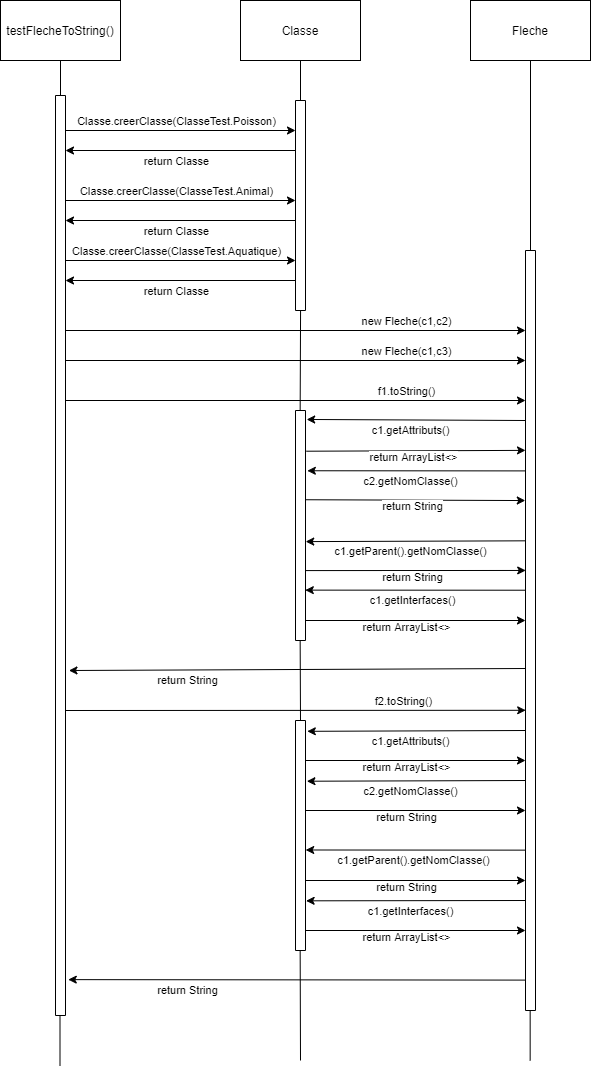

The diagram above was exported from draw.io. Its source (the exported page's mxGraphModel, read from the mxfile embedded in the PNG):
<mxGraphModel dx="2044" dy="706" grid="1" gridSize="10" guides="1" tooltips="1" connect="1" arrows="1" fold="1" page="1" pageScale="1" pageWidth="827" pageHeight="1169" math="0" shadow="0">
  <root>
    <mxCell id="0" />
    <mxCell id="1" parent="0" />
    <mxCell id="d1yO_MhPC-_R_9mbk8ZQ-1" value="testFlecheToString()" style="rounded=0;whiteSpace=wrap;html=1;" vertex="1" parent="1">
      <mxGeometry x="-40" y="30" width="120" height="60" as="geometry" />
    </mxCell>
    <mxCell id="d1yO_MhPC-_R_9mbk8ZQ-2" value="" style="endArrow=none;html=1;exitX=0.5;exitY=1;exitDx=0;exitDy=0;" edge="1" parent="1" source="d1yO_MhPC-_R_9mbk8ZQ-1" target="d1yO_MhPC-_R_9mbk8ZQ-84">
      <mxGeometry width="50" height="50" relative="1" as="geometry">
        <mxPoint x="20" y="120" as="sourcePoint" />
        <mxPoint x="20" y="90" as="targetPoint" />
      </mxGeometry>
    </mxCell>
    <mxCell id="d1yO_MhPC-_R_9mbk8ZQ-3" value="Classe" style="rounded=0;whiteSpace=wrap;html=1;" vertex="1" parent="1">
      <mxGeometry x="200" y="30" width="120" height="60" as="geometry" />
    </mxCell>
    <mxCell id="d1yO_MhPC-_R_9mbk8ZQ-4" value="" style="endArrow=none;html=1;" edge="1" parent="1">
      <mxGeometry width="50" height="50" relative="1" as="geometry">
        <mxPoint x="260" y="130" as="sourcePoint" />
        <mxPoint x="260" y="90" as="targetPoint" />
      </mxGeometry>
    </mxCell>
    <mxCell id="d1yO_MhPC-_R_9mbk8ZQ-5" value="Fleche" style="rounded=0;whiteSpace=wrap;html=1;" vertex="1" parent="1">
      <mxGeometry x="430" y="30" width="120" height="60" as="geometry" />
    </mxCell>
    <mxCell id="d1yO_MhPC-_R_9mbk8ZQ-6" value="" style="endArrow=none;html=1;" edge="1" parent="1">
      <mxGeometry width="50" height="50" relative="1" as="geometry">
        <mxPoint x="490" y="280" as="sourcePoint" />
        <mxPoint x="490" y="90" as="targetPoint" />
      </mxGeometry>
    </mxCell>
    <mxCell id="d1yO_MhPC-_R_9mbk8ZQ-27" value="" style="endArrow=classic;html=1;entryX=0.605;entryY=0.98;entryDx=0;entryDy=0;entryPerimeter=0;" edge="1" parent="1" target="d1yO_MhPC-_R_9mbk8ZQ-113">
      <mxGeometry width="50" height="50" relative="1" as="geometry">
        <mxPoint x="20" y="740" as="sourcePoint" />
        <mxPoint x="480" y="740" as="targetPoint" />
      </mxGeometry>
    </mxCell>
    <mxCell id="d1yO_MhPC-_R_9mbk8ZQ-28" value="f2.toString()" style="edgeLabel;html=1;align=center;verticalAlign=middle;resizable=0;points=[];" vertex="1" connectable="0" parent="d1yO_MhPC-_R_9mbk8ZQ-27">
      <mxGeometry x="-0.0942" y="-1" relative="1" as="geometry">
        <mxPoint x="132" y="-11" as="offset" />
      </mxGeometry>
    </mxCell>
    <mxCell id="d1yO_MhPC-_R_9mbk8ZQ-35" value="" style="endArrow=classic;html=1;exitX=0.177;exitY=-0.093;exitDx=0;exitDy=0;exitPerimeter=0;entryX=0.263;entryY=1;entryDx=0;entryDy=0;entryPerimeter=0;" edge="1" parent="1" source="d1yO_MhPC-_R_9mbk8ZQ-114" target="d1yO_MhPC-_R_9mbk8ZQ-113">
      <mxGeometry width="50" height="50" relative="1" as="geometry">
        <mxPoint x="250" y="480" as="sourcePoint" />
        <mxPoint x="480" y="480" as="targetPoint" />
      </mxGeometry>
    </mxCell>
    <mxCell id="d1yO_MhPC-_R_9mbk8ZQ-36" value="return ArrayList&amp;lt;&amp;gt;" style="edgeLabel;html=1;align=center;verticalAlign=middle;resizable=0;points=[];" vertex="1" connectable="0" parent="d1yO_MhPC-_R_9mbk8ZQ-35">
      <mxGeometry x="-0.1812" y="2" relative="1" as="geometry">
        <mxPoint x="16" y="8" as="offset" />
      </mxGeometry>
    </mxCell>
    <mxCell id="d1yO_MhPC-_R_9mbk8ZQ-38" value="" style="endArrow=classic;html=1;exitX=0.382;exitY=0.98;exitDx=0;exitDy=0;exitPerimeter=0;entryX=0.57;entryY=-0.02;entryDx=0;entryDy=0;entryPerimeter=0;" edge="1" parent="1" source="d1yO_MhPC-_R_9mbk8ZQ-113" target="d1yO_MhPC-_R_9mbk8ZQ-114">
      <mxGeometry width="50" height="50" relative="1" as="geometry">
        <mxPoint x="480" y="570" as="sourcePoint" />
        <mxPoint x="250" y="570" as="targetPoint" />
      </mxGeometry>
    </mxCell>
    <mxCell id="d1yO_MhPC-_R_9mbk8ZQ-39" value="c1.getParent().getNomClasse()" style="edgeLabel;html=1;align=center;verticalAlign=middle;resizable=0;points=[];" vertex="1" connectable="0" parent="d1yO_MhPC-_R_9mbk8ZQ-38">
      <mxGeometry x="-0.1812" y="2" relative="1" as="geometry">
        <mxPoint x="-25.83" y="8" as="offset" />
      </mxGeometry>
    </mxCell>
    <mxCell id="d1yO_MhPC-_R_9mbk8ZQ-40" value="" style="endArrow=classic;html=1;exitX=0.696;exitY=0.02;exitDx=0;exitDy=0;exitPerimeter=0;entryX=0.421;entryY=0.98;entryDx=0;entryDy=0;entryPerimeter=0;" edge="1" parent="1" source="d1yO_MhPC-_R_9mbk8ZQ-114" target="d1yO_MhPC-_R_9mbk8ZQ-113">
      <mxGeometry width="50" height="50" relative="1" as="geometry">
        <mxPoint x="250" y="600" as="sourcePoint" />
        <mxPoint x="480" y="600" as="targetPoint" />
      </mxGeometry>
    </mxCell>
    <mxCell id="d1yO_MhPC-_R_9mbk8ZQ-41" value="return String" style="edgeLabel;html=1;align=center;verticalAlign=middle;resizable=0;points=[];" vertex="1" connectable="0" parent="d1yO_MhPC-_R_9mbk8ZQ-40">
      <mxGeometry x="-0.1812" y="2" relative="1" as="geometry">
        <mxPoint x="16" y="8" as="offset" />
      </mxGeometry>
    </mxCell>
    <mxCell id="d1yO_MhPC-_R_9mbk8ZQ-42" value="" style="endArrow=classic;html=1;entryX=0.781;entryY=0.02;entryDx=0;entryDy=0;entryPerimeter=0;exitX=0.447;exitY=0.5;exitDx=0;exitDy=0;exitPerimeter=0;" edge="1" parent="1" source="d1yO_MhPC-_R_9mbk8ZQ-113" target="d1yO_MhPC-_R_9mbk8ZQ-114">
      <mxGeometry width="50" height="50" relative="1" as="geometry">
        <mxPoint x="480" y="620" as="sourcePoint" />
        <mxPoint x="250" y="620" as="targetPoint" />
      </mxGeometry>
    </mxCell>
    <mxCell id="d1yO_MhPC-_R_9mbk8ZQ-43" value="c1.getInterfaces()" style="edgeLabel;html=1;align=center;verticalAlign=middle;resizable=0;points=[];" vertex="1" connectable="0" parent="d1yO_MhPC-_R_9mbk8ZQ-42">
      <mxGeometry x="-0.1812" y="2" relative="1" as="geometry">
        <mxPoint x="-25.83" y="8" as="offset" />
      </mxGeometry>
    </mxCell>
    <mxCell id="d1yO_MhPC-_R_9mbk8ZQ-44" value="" style="endArrow=classic;html=1;" edge="1" parent="1">
      <mxGeometry width="50" height="50" relative="1" as="geometry">
        <mxPoint x="255" y="650" as="sourcePoint" />
        <mxPoint x="485" y="650" as="targetPoint" />
      </mxGeometry>
    </mxCell>
    <mxCell id="d1yO_MhPC-_R_9mbk8ZQ-45" value="return ArrayList&amp;lt;&amp;gt;" style="edgeLabel;html=1;align=center;verticalAlign=middle;resizable=0;points=[];" vertex="1" connectable="0" parent="d1yO_MhPC-_R_9mbk8ZQ-44">
      <mxGeometry x="-0.1812" y="2" relative="1" as="geometry">
        <mxPoint x="16" y="8" as="offset" />
      </mxGeometry>
    </mxCell>
    <mxCell id="d1yO_MhPC-_R_9mbk8ZQ-60" value="" style="endArrow=classic;html=1;entryX=0.262;entryY=-0.183;entryDx=0;entryDy=0;entryPerimeter=0;exitX=0.29;exitY=0.98;exitDx=0;exitDy=0;exitPerimeter=0;" edge="1" parent="1" source="d1yO_MhPC-_R_9mbk8ZQ-113" target="d1yO_MhPC-_R_9mbk8ZQ-114">
      <mxGeometry width="50" height="50" relative="1" as="geometry">
        <mxPoint x="480" y="500" as="sourcePoint" />
        <mxPoint x="250" y="500" as="targetPoint" />
      </mxGeometry>
    </mxCell>
    <mxCell id="d1yO_MhPC-_R_9mbk8ZQ-61" value="c2.getNomClasse()" style="edgeLabel;html=1;align=center;verticalAlign=middle;resizable=0;points=[];" vertex="1" connectable="0" parent="d1yO_MhPC-_R_9mbk8ZQ-60">
      <mxGeometry x="-0.1812" y="2" relative="1" as="geometry">
        <mxPoint x="-25.83" y="8" as="offset" />
      </mxGeometry>
    </mxCell>
    <mxCell id="d1yO_MhPC-_R_9mbk8ZQ-62" value="" style="endArrow=classic;html=1;exitX=0.388;exitY=-0.02;exitDx=0;exitDy=0;exitPerimeter=0;entryX=0.329;entryY=1.02;entryDx=0;entryDy=0;entryPerimeter=0;" edge="1" parent="1" source="d1yO_MhPC-_R_9mbk8ZQ-114" target="d1yO_MhPC-_R_9mbk8ZQ-113">
      <mxGeometry width="50" height="50" relative="1" as="geometry">
        <mxPoint x="250" y="530" as="sourcePoint" />
        <mxPoint x="480" y="530" as="targetPoint" />
      </mxGeometry>
    </mxCell>
    <mxCell id="d1yO_MhPC-_R_9mbk8ZQ-63" value="return String" style="edgeLabel;html=1;align=center;verticalAlign=middle;resizable=0;points=[];" vertex="1" connectable="0" parent="d1yO_MhPC-_R_9mbk8ZQ-62">
      <mxGeometry x="-0.1812" y="2" relative="1" as="geometry">
        <mxPoint x="16" y="8" as="offset" />
      </mxGeometry>
    </mxCell>
    <mxCell id="d1yO_MhPC-_R_9mbk8ZQ-64" value="" style="endArrow=classic;html=1;exitX=0.55;exitY=0.98;exitDx=0;exitDy=0;exitPerimeter=0;entryX=0.625;entryY=-0.345;entryDx=0;entryDy=0;entryPerimeter=0;" edge="1" parent="1" source="d1yO_MhPC-_R_9mbk8ZQ-113" target="d1yO_MhPC-_R_9mbk8ZQ-84">
      <mxGeometry width="50" height="50" relative="1" as="geometry">
        <mxPoint x="480" y="700" as="sourcePoint" />
        <mxPoint x="20" y="700" as="targetPoint" />
      </mxGeometry>
    </mxCell>
    <mxCell id="d1yO_MhPC-_R_9mbk8ZQ-65" value="return String" style="edgeLabel;html=1;align=center;verticalAlign=middle;resizable=0;points=[];" vertex="1" connectable="0" parent="d1yO_MhPC-_R_9mbk8ZQ-64">
      <mxGeometry x="-0.1812" y="2" relative="1" as="geometry">
        <mxPoint x="-152" y="8" as="offset" />
      </mxGeometry>
    </mxCell>
    <mxCell id="d1yO_MhPC-_R_9mbk8ZQ-66" value="" style="endArrow=classic;html=1;entryX=0.047;entryY=-0.18;entryDx=0;entryDy=0;entryPerimeter=0;" edge="1" parent="1" target="d1yO_MhPC-_R_9mbk8ZQ-116">
      <mxGeometry width="50" height="50" relative="1" as="geometry">
        <mxPoint x="485" y="760" as="sourcePoint" />
        <mxPoint x="255" y="760" as="targetPoint" />
      </mxGeometry>
    </mxCell>
    <mxCell id="d1yO_MhPC-_R_9mbk8ZQ-67" value="c1.getAttributs()" style="edgeLabel;html=1;align=center;verticalAlign=middle;resizable=0;points=[];" vertex="1" connectable="0" parent="d1yO_MhPC-_R_9mbk8ZQ-66">
      <mxGeometry x="-0.1812" y="2" relative="1" as="geometry">
        <mxPoint x="-25.83" y="8" as="offset" />
      </mxGeometry>
    </mxCell>
    <mxCell id="d1yO_MhPC-_R_9mbk8ZQ-68" value="" style="endArrow=classic;html=1;" edge="1" parent="1">
      <mxGeometry width="50" height="50" relative="1" as="geometry">
        <mxPoint x="255" y="790" as="sourcePoint" />
        <mxPoint x="485" y="790" as="targetPoint" />
      </mxGeometry>
    </mxCell>
    <mxCell id="d1yO_MhPC-_R_9mbk8ZQ-69" value="return ArrayList&amp;lt;&amp;gt;" style="edgeLabel;html=1;align=center;verticalAlign=middle;resizable=0;points=[];" vertex="1" connectable="0" parent="d1yO_MhPC-_R_9mbk8ZQ-68">
      <mxGeometry x="-0.1812" y="2" relative="1" as="geometry">
        <mxPoint x="16" y="8" as="offset" />
      </mxGeometry>
    </mxCell>
    <mxCell id="d1yO_MhPC-_R_9mbk8ZQ-70" value="" style="endArrow=classic;html=1;entryX=0.563;entryY=-0.02;entryDx=0;entryDy=0;entryPerimeter=0;exitX=0.789;exitY=0.5;exitDx=0;exitDy=0;exitPerimeter=0;" edge="1" parent="1" source="d1yO_MhPC-_R_9mbk8ZQ-113" target="d1yO_MhPC-_R_9mbk8ZQ-116">
      <mxGeometry width="50" height="50" relative="1" as="geometry">
        <mxPoint x="480" y="880" as="sourcePoint" />
        <mxPoint x="250" y="880" as="targetPoint" />
      </mxGeometry>
    </mxCell>
    <mxCell id="d1yO_MhPC-_R_9mbk8ZQ-71" value="c1.getParent().getNomClasse()" style="edgeLabel;html=1;align=center;verticalAlign=middle;resizable=0;points=[];" vertex="1" connectable="0" parent="d1yO_MhPC-_R_9mbk8ZQ-70">
      <mxGeometry x="-0.1812" y="2" relative="1" as="geometry">
        <mxPoint x="-25.83" y="8" as="offset" />
      </mxGeometry>
    </mxCell>
    <mxCell id="d1yO_MhPC-_R_9mbk8ZQ-72" value="" style="endArrow=classic;html=1;" edge="1" parent="1">
      <mxGeometry width="50" height="50" relative="1" as="geometry">
        <mxPoint x="255" y="910" as="sourcePoint" />
        <mxPoint x="485" y="910" as="targetPoint" />
      </mxGeometry>
    </mxCell>
    <mxCell id="d1yO_MhPC-_R_9mbk8ZQ-73" value="return String" style="edgeLabel;html=1;align=center;verticalAlign=middle;resizable=0;points=[];" vertex="1" connectable="0" parent="d1yO_MhPC-_R_9mbk8ZQ-72">
      <mxGeometry x="-0.1812" y="2" relative="1" as="geometry">
        <mxPoint x="16" y="8" as="offset" />
      </mxGeometry>
    </mxCell>
    <mxCell id="d1yO_MhPC-_R_9mbk8ZQ-74" value="" style="endArrow=classic;html=1;entryX=0.784;entryY=-0.06;entryDx=0;entryDy=0;entryPerimeter=0;" edge="1" parent="1" target="d1yO_MhPC-_R_9mbk8ZQ-116">
      <mxGeometry width="50" height="50" relative="1" as="geometry">
        <mxPoint x="485" y="930" as="sourcePoint" />
        <mxPoint x="255" y="930" as="targetPoint" />
      </mxGeometry>
    </mxCell>
    <mxCell id="d1yO_MhPC-_R_9mbk8ZQ-75" value="c1.getInterfaces()" style="edgeLabel;html=1;align=center;verticalAlign=middle;resizable=0;points=[];" vertex="1" connectable="0" parent="d1yO_MhPC-_R_9mbk8ZQ-74">
      <mxGeometry x="-0.1812" y="2" relative="1" as="geometry">
        <mxPoint x="-25.83" y="8" as="offset" />
      </mxGeometry>
    </mxCell>
    <mxCell id="d1yO_MhPC-_R_9mbk8ZQ-76" value="" style="endArrow=classic;html=1;" edge="1" parent="1">
      <mxGeometry width="50" height="50" relative="1" as="geometry">
        <mxPoint x="255" y="960" as="sourcePoint" />
        <mxPoint x="485" y="960" as="targetPoint" />
      </mxGeometry>
    </mxCell>
    <mxCell id="d1yO_MhPC-_R_9mbk8ZQ-77" value="return ArrayList&amp;lt;&amp;gt;" style="edgeLabel;html=1;align=center;verticalAlign=middle;resizable=0;points=[];" vertex="1" connectable="0" parent="d1yO_MhPC-_R_9mbk8ZQ-76">
      <mxGeometry x="-0.1812" y="2" relative="1" as="geometry">
        <mxPoint x="16" y="8" as="offset" />
      </mxGeometry>
    </mxCell>
    <mxCell id="d1yO_MhPC-_R_9mbk8ZQ-78" value="" style="endArrow=classic;html=1;entryX=0.264;entryY=-0.14;entryDx=0;entryDy=0;entryPerimeter=0;" edge="1" parent="1" target="d1yO_MhPC-_R_9mbk8ZQ-116">
      <mxGeometry width="50" height="50" relative="1" as="geometry">
        <mxPoint x="485" y="810" as="sourcePoint" />
        <mxPoint x="255" y="810" as="targetPoint" />
      </mxGeometry>
    </mxCell>
    <mxCell id="d1yO_MhPC-_R_9mbk8ZQ-79" value="c2.getNomClasse()" style="edgeLabel;html=1;align=center;verticalAlign=middle;resizable=0;points=[];" vertex="1" connectable="0" parent="d1yO_MhPC-_R_9mbk8ZQ-78">
      <mxGeometry x="-0.1812" y="2" relative="1" as="geometry">
        <mxPoint x="-25.83" y="8" as="offset" />
      </mxGeometry>
    </mxCell>
    <mxCell id="d1yO_MhPC-_R_9mbk8ZQ-80" value="" style="endArrow=classic;html=1;" edge="1" parent="1">
      <mxGeometry width="50" height="50" relative="1" as="geometry">
        <mxPoint x="255" y="840" as="sourcePoint" />
        <mxPoint x="485" y="840" as="targetPoint" />
      </mxGeometry>
    </mxCell>
    <mxCell id="d1yO_MhPC-_R_9mbk8ZQ-81" value="return String" style="edgeLabel;html=1;align=center;verticalAlign=middle;resizable=0;points=[];" vertex="1" connectable="0" parent="d1yO_MhPC-_R_9mbk8ZQ-80">
      <mxGeometry x="-0.1812" y="2" relative="1" as="geometry">
        <mxPoint x="16" y="8" as="offset" />
      </mxGeometry>
    </mxCell>
    <mxCell id="d1yO_MhPC-_R_9mbk8ZQ-82" value="" style="endArrow=classic;html=1;exitX=0.96;exitY=0.98;exitDx=0;exitDy=0;exitPerimeter=0;entryX=0.961;entryY=-0.276;entryDx=0;entryDy=0;entryPerimeter=0;" edge="1" parent="1" source="d1yO_MhPC-_R_9mbk8ZQ-113" target="d1yO_MhPC-_R_9mbk8ZQ-84">
      <mxGeometry width="50" height="50" relative="1" as="geometry">
        <mxPoint x="480" y="1010" as="sourcePoint" />
        <mxPoint x="20" y="1010" as="targetPoint" />
      </mxGeometry>
    </mxCell>
    <mxCell id="d1yO_MhPC-_R_9mbk8ZQ-83" value="return String" style="edgeLabel;html=1;align=center;verticalAlign=middle;resizable=0;points=[];" vertex="1" connectable="0" parent="d1yO_MhPC-_R_9mbk8ZQ-82">
      <mxGeometry x="-0.1812" y="2" relative="1" as="geometry">
        <mxPoint x="-152" y="8" as="offset" />
      </mxGeometry>
    </mxCell>
    <mxCell id="d1yO_MhPC-_R_9mbk8ZQ-84" value="" style="rounded=0;whiteSpace=wrap;html=1;direction=south;" vertex="1" parent="1">
      <mxGeometry x="15" y="125" width="10" height="920" as="geometry" />
    </mxCell>
    <mxCell id="d1yO_MhPC-_R_9mbk8ZQ-85" value="" style="endArrow=none;html=1;exitX=0.5;exitY=1;exitDx=0;exitDy=0;" edge="1" parent="1">
      <mxGeometry width="50" height="50" relative="1" as="geometry">
        <mxPoint x="19.5" y="1045" as="sourcePoint" />
        <mxPoint x="19.500000000000114" y="1095" as="targetPoint" />
      </mxGeometry>
    </mxCell>
    <mxCell id="d1yO_MhPC-_R_9mbk8ZQ-86" value="" style="endArrow=classic;html=1;" edge="1" parent="1">
      <mxGeometry width="50" height="50" relative="1" as="geometry">
        <mxPoint x="25" y="160" as="sourcePoint" />
        <mxPoint x="255" y="160" as="targetPoint" />
      </mxGeometry>
    </mxCell>
    <mxCell id="d1yO_MhPC-_R_9mbk8ZQ-87" value="Classe.creerClasse(ClasseTest.Poisson)" style="edgeLabel;html=1;align=center;verticalAlign=middle;resizable=0;points=[];" vertex="1" connectable="0" parent="d1yO_MhPC-_R_9mbk8ZQ-86">
      <mxGeometry x="-0.0942" y="-1" relative="1" as="geometry">
        <mxPoint x="5.83" y="-11" as="offset" />
      </mxGeometry>
    </mxCell>
    <mxCell id="d1yO_MhPC-_R_9mbk8ZQ-88" value="" style="endArrow=classic;html=1;" edge="1" parent="1">
      <mxGeometry width="50" height="50" relative="1" as="geometry">
        <mxPoint x="255" y="180" as="sourcePoint" />
        <mxPoint x="25" y="180" as="targetPoint" />
      </mxGeometry>
    </mxCell>
    <mxCell id="d1yO_MhPC-_R_9mbk8ZQ-89" value="return Classe" style="edgeLabel;html=1;align=center;verticalAlign=middle;resizable=0;points=[];" vertex="1" connectable="0" parent="d1yO_MhPC-_R_9mbk8ZQ-88">
      <mxGeometry x="-0.1812" y="2" relative="1" as="geometry">
        <mxPoint x="-25.83" y="8" as="offset" />
      </mxGeometry>
    </mxCell>
    <mxCell id="d1yO_MhPC-_R_9mbk8ZQ-90" value="" style="endArrow=classic;html=1;" edge="1" parent="1">
      <mxGeometry width="50" height="50" relative="1" as="geometry">
        <mxPoint x="25" y="230" as="sourcePoint" />
        <mxPoint x="255" y="230" as="targetPoint" />
      </mxGeometry>
    </mxCell>
    <mxCell id="d1yO_MhPC-_R_9mbk8ZQ-91" value="Classe.creerClasse(ClasseTest.Animal)" style="edgeLabel;html=1;align=center;verticalAlign=middle;resizable=0;points=[];" vertex="1" connectable="0" parent="d1yO_MhPC-_R_9mbk8ZQ-90">
      <mxGeometry x="-0.0942" y="-1" relative="1" as="geometry">
        <mxPoint x="5.83" y="-11" as="offset" />
      </mxGeometry>
    </mxCell>
    <mxCell id="d1yO_MhPC-_R_9mbk8ZQ-92" value="" style="endArrow=classic;html=1;" edge="1" parent="1">
      <mxGeometry width="50" height="50" relative="1" as="geometry">
        <mxPoint x="255" y="250" as="sourcePoint" />
        <mxPoint x="25" y="250" as="targetPoint" />
      </mxGeometry>
    </mxCell>
    <mxCell id="d1yO_MhPC-_R_9mbk8ZQ-93" value="return Classe" style="edgeLabel;html=1;align=center;verticalAlign=middle;resizable=0;points=[];" vertex="1" connectable="0" parent="d1yO_MhPC-_R_9mbk8ZQ-92">
      <mxGeometry x="-0.1812" y="2" relative="1" as="geometry">
        <mxPoint x="-25.83" y="8" as="offset" />
      </mxGeometry>
    </mxCell>
    <mxCell id="d1yO_MhPC-_R_9mbk8ZQ-94" value="" style="endArrow=classic;html=1;" edge="1" parent="1">
      <mxGeometry width="50" height="50" relative="1" as="geometry">
        <mxPoint x="25" y="290" as="sourcePoint" />
        <mxPoint x="255" y="290" as="targetPoint" />
      </mxGeometry>
    </mxCell>
    <mxCell id="d1yO_MhPC-_R_9mbk8ZQ-95" value="Classe.creerClasse(ClasseTest.Aquatique)" style="edgeLabel;html=1;align=center;verticalAlign=middle;resizable=0;points=[];" vertex="1" connectable="0" parent="d1yO_MhPC-_R_9mbk8ZQ-94">
      <mxGeometry x="-0.0942" y="-1" relative="1" as="geometry">
        <mxPoint x="5.83" y="-11" as="offset" />
      </mxGeometry>
    </mxCell>
    <mxCell id="d1yO_MhPC-_R_9mbk8ZQ-96" value="" style="endArrow=classic;html=1;" edge="1" parent="1">
      <mxGeometry width="50" height="50" relative="1" as="geometry">
        <mxPoint x="255" y="310" as="sourcePoint" />
        <mxPoint x="25" y="310" as="targetPoint" />
      </mxGeometry>
    </mxCell>
    <mxCell id="d1yO_MhPC-_R_9mbk8ZQ-97" value="return Classe" style="edgeLabel;html=1;align=center;verticalAlign=middle;resizable=0;points=[];" vertex="1" connectable="0" parent="d1yO_MhPC-_R_9mbk8ZQ-96">
      <mxGeometry x="-0.1812" y="2" relative="1" as="geometry">
        <mxPoint x="-25.83" y="8" as="offset" />
      </mxGeometry>
    </mxCell>
    <mxCell id="d1yO_MhPC-_R_9mbk8ZQ-98" value="" style="endArrow=classic;html=1;" edge="1" parent="1">
      <mxGeometry width="50" height="50" relative="1" as="geometry">
        <mxPoint x="25" y="360" as="sourcePoint" />
        <mxPoint x="485" y="360" as="targetPoint" />
      </mxGeometry>
    </mxCell>
    <mxCell id="d1yO_MhPC-_R_9mbk8ZQ-99" value="new Fleche(c1,c2)" style="edgeLabel;html=1;align=center;verticalAlign=middle;resizable=0;points=[];" vertex="1" connectable="0" parent="d1yO_MhPC-_R_9mbk8ZQ-98">
      <mxGeometry x="-0.0942" y="-1" relative="1" as="geometry">
        <mxPoint x="132" y="-11" as="offset" />
      </mxGeometry>
    </mxCell>
    <mxCell id="d1yO_MhPC-_R_9mbk8ZQ-100" value="" style="endArrow=classic;html=1;" edge="1" parent="1">
      <mxGeometry width="50" height="50" relative="1" as="geometry">
        <mxPoint x="25" y="390" as="sourcePoint" />
        <mxPoint x="485" y="390" as="targetPoint" />
      </mxGeometry>
    </mxCell>
    <mxCell id="d1yO_MhPC-_R_9mbk8ZQ-101" value="new Fleche(c1,c3)" style="edgeLabel;html=1;align=center;verticalAlign=middle;resizable=0;points=[];" vertex="1" connectable="0" parent="d1yO_MhPC-_R_9mbk8ZQ-100">
      <mxGeometry x="-0.0942" y="-1" relative="1" as="geometry">
        <mxPoint x="132" y="-11" as="offset" />
      </mxGeometry>
    </mxCell>
    <mxCell id="d1yO_MhPC-_R_9mbk8ZQ-102" value="" style="endArrow=classic;html=1;" edge="1" parent="1">
      <mxGeometry width="50" height="50" relative="1" as="geometry">
        <mxPoint x="25" y="430" as="sourcePoint" />
        <mxPoint x="485" y="430" as="targetPoint" />
      </mxGeometry>
    </mxCell>
    <mxCell id="d1yO_MhPC-_R_9mbk8ZQ-103" value="f1.toString()" style="edgeLabel;html=1;align=center;verticalAlign=middle;resizable=0;points=[];" vertex="1" connectable="0" parent="d1yO_MhPC-_R_9mbk8ZQ-102">
      <mxGeometry x="-0.0942" y="-1" relative="1" as="geometry">
        <mxPoint x="132" y="-11" as="offset" />
      </mxGeometry>
    </mxCell>
    <mxCell id="d1yO_MhPC-_R_9mbk8ZQ-104" value="" style="endArrow=classic;html=1;entryX=0.039;entryY=-0.116;entryDx=0;entryDy=0;entryPerimeter=0;" edge="1" parent="1" target="d1yO_MhPC-_R_9mbk8ZQ-114">
      <mxGeometry width="50" height="50" relative="1" as="geometry">
        <mxPoint x="485" y="450" as="sourcePoint" />
        <mxPoint x="270" y="450" as="targetPoint" />
      </mxGeometry>
    </mxCell>
    <mxCell id="d1yO_MhPC-_R_9mbk8ZQ-105" value="c1.getAttributs()" style="edgeLabel;html=1;align=center;verticalAlign=middle;resizable=0;points=[];" vertex="1" connectable="0" parent="d1yO_MhPC-_R_9mbk8ZQ-104">
      <mxGeometry x="-0.1812" y="2" relative="1" as="geometry">
        <mxPoint x="-25.83" y="8" as="offset" />
      </mxGeometry>
    </mxCell>
    <mxCell id="d1yO_MhPC-_R_9mbk8ZQ-112" value="" style="rounded=0;whiteSpace=wrap;html=1;direction=south;" vertex="1" parent="1">
      <mxGeometry x="255" y="130" width="10" height="210" as="geometry" />
    </mxCell>
    <mxCell id="d1yO_MhPC-_R_9mbk8ZQ-113" value="" style="rounded=0;whiteSpace=wrap;html=1;direction=south;" vertex="1" parent="1">
      <mxGeometry x="485" y="280" width="10" height="760" as="geometry" />
    </mxCell>
    <mxCell id="d1yO_MhPC-_R_9mbk8ZQ-114" value="" style="rounded=0;whiteSpace=wrap;html=1;direction=south;" vertex="1" parent="1">
      <mxGeometry x="255" y="440" width="10" height="230" as="geometry" />
    </mxCell>
    <mxCell id="d1yO_MhPC-_R_9mbk8ZQ-116" value="" style="rounded=0;whiteSpace=wrap;html=1;direction=south;" vertex="1" parent="1">
      <mxGeometry x="255" y="750" width="10" height="230" as="geometry" />
    </mxCell>
    <mxCell id="d1yO_MhPC-_R_9mbk8ZQ-118" value="" style="endArrow=none;html=1;" edge="1" parent="1">
      <mxGeometry width="50" height="50" relative="1" as="geometry">
        <mxPoint x="259.66" y="440" as="sourcePoint" />
        <mxPoint x="260.07" y="340" as="targetPoint" />
      </mxGeometry>
    </mxCell>
    <mxCell id="d1yO_MhPC-_R_9mbk8ZQ-119" value="" style="endArrow=none;html=1;exitX=0;exitY=0.5;exitDx=0;exitDy=0;" edge="1" parent="1" source="d1yO_MhPC-_R_9mbk8ZQ-116">
      <mxGeometry width="50" height="50" relative="1" as="geometry">
        <mxPoint x="259.65999999999997" y="730" as="sourcePoint" />
        <mxPoint x="259.65999999999997" y="670" as="targetPoint" />
      </mxGeometry>
    </mxCell>
    <mxCell id="d1yO_MhPC-_R_9mbk8ZQ-120" value="" style="endArrow=none;html=1;" edge="1" parent="1">
      <mxGeometry width="50" height="50" relative="1" as="geometry">
        <mxPoint x="260" y="1090" as="sourcePoint" />
        <mxPoint x="259.65999999999997" y="980" as="targetPoint" />
      </mxGeometry>
    </mxCell>
    <mxCell id="d1yO_MhPC-_R_9mbk8ZQ-121" value="" style="endArrow=none;html=1;exitX=0.5;exitY=1;exitDx=0;exitDy=0;" edge="1" parent="1">
      <mxGeometry width="50" height="50" relative="1" as="geometry">
        <mxPoint x="489.66" y="1040" as="sourcePoint" />
        <mxPoint x="489.66" y="1090" as="targetPoint" />
      </mxGeometry>
    </mxCell>
  </root>
</mxGraphModel>